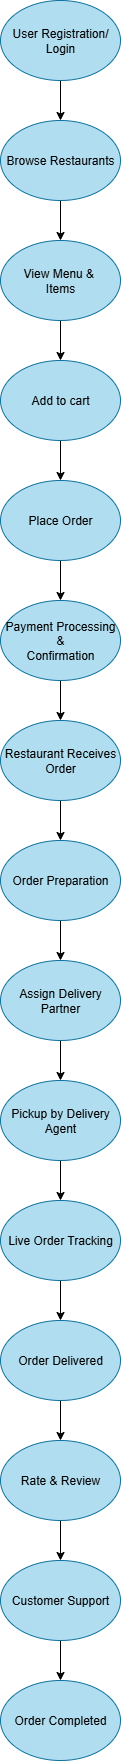

The diagram above was exported from draw.io. Its source (the exported page's mxGraphModel, read from the mxfile embedded in the PNG):
<mxGraphModel dx="3473" dy="1873" grid="1" gridSize="10" guides="1" tooltips="1" connect="1" arrows="1" fold="1" page="1" pageScale="1" pageWidth="827" pageHeight="1169" math="0" shadow="0">
  <root>
    <mxCell id="0" />
    <mxCell id="1" parent="0" />
    <mxCell id="zQYcWrSDYvRTBXfBHQf8-33" value="" style="edgeStyle=orthogonalEdgeStyle;rounded=0;orthogonalLoop=1;jettySize=auto;html=1;" edge="1" parent="1" source="zQYcWrSDYvRTBXfBHQf8-1" target="zQYcWrSDYvRTBXfBHQf8-2">
      <mxGeometry relative="1" as="geometry" />
    </mxCell>
    <mxCell id="zQYcWrSDYvRTBXfBHQf8-1" value="User Registration/&lt;div&gt;Login&lt;/div&gt;" style="ellipse;whiteSpace=wrap;html=1;fillColor=#b1ddf0;strokeColor=#10739e;" vertex="1" parent="1">
      <mxGeometry x="340" width="120" height="80" as="geometry" />
    </mxCell>
    <mxCell id="zQYcWrSDYvRTBXfBHQf8-32" value="" style="edgeStyle=orthogonalEdgeStyle;rounded=0;orthogonalLoop=1;jettySize=auto;html=1;" edge="1" parent="1" source="zQYcWrSDYvRTBXfBHQf8-2" target="zQYcWrSDYvRTBXfBHQf8-3">
      <mxGeometry relative="1" as="geometry" />
    </mxCell>
    <mxCell id="zQYcWrSDYvRTBXfBHQf8-2" value="Browse Restaurants" style="ellipse;whiteSpace=wrap;html=1;fillColor=#b1ddf0;strokeColor=#10739e;" vertex="1" parent="1">
      <mxGeometry x="340" y="120" width="120" height="80" as="geometry" />
    </mxCell>
    <mxCell id="zQYcWrSDYvRTBXfBHQf8-31" value="" style="edgeStyle=orthogonalEdgeStyle;rounded=0;orthogonalLoop=1;jettySize=auto;html=1;" edge="1" parent="1" source="zQYcWrSDYvRTBXfBHQf8-3" target="zQYcWrSDYvRTBXfBHQf8-4">
      <mxGeometry relative="1" as="geometry" />
    </mxCell>
    <mxCell id="zQYcWrSDYvRTBXfBHQf8-3" value="View Menu &amp;amp;&amp;nbsp;&lt;div&gt;Items&lt;/div&gt;" style="ellipse;whiteSpace=wrap;html=1;fillColor=#b1ddf0;strokeColor=#10739e;" vertex="1" parent="1">
      <mxGeometry x="340" y="240" width="120" height="80" as="geometry" />
    </mxCell>
    <mxCell id="zQYcWrSDYvRTBXfBHQf8-30" value="" style="edgeStyle=orthogonalEdgeStyle;rounded=0;orthogonalLoop=1;jettySize=auto;html=1;" edge="1" parent="1" source="zQYcWrSDYvRTBXfBHQf8-4" target="zQYcWrSDYvRTBXfBHQf8-5">
      <mxGeometry relative="1" as="geometry" />
    </mxCell>
    <mxCell id="zQYcWrSDYvRTBXfBHQf8-4" value="Add to cart" style="ellipse;whiteSpace=wrap;html=1;fillColor=#b1ddf0;strokeColor=#10739e;" vertex="1" parent="1">
      <mxGeometry x="340" y="360" width="120" height="80" as="geometry" />
    </mxCell>
    <mxCell id="zQYcWrSDYvRTBXfBHQf8-29" value="" style="edgeStyle=orthogonalEdgeStyle;rounded=0;orthogonalLoop=1;jettySize=auto;html=1;" edge="1" parent="1" source="zQYcWrSDYvRTBXfBHQf8-5" target="zQYcWrSDYvRTBXfBHQf8-6">
      <mxGeometry relative="1" as="geometry" />
    </mxCell>
    <mxCell id="zQYcWrSDYvRTBXfBHQf8-5" value="Place Order" style="ellipse;whiteSpace=wrap;html=1;fillColor=#b1ddf0;strokeColor=#10739e;" vertex="1" parent="1">
      <mxGeometry x="340" y="480" width="120" height="80" as="geometry" />
    </mxCell>
    <mxCell id="zQYcWrSDYvRTBXfBHQf8-28" value="" style="edgeStyle=orthogonalEdgeStyle;rounded=0;orthogonalLoop=1;jettySize=auto;html=1;" edge="1" parent="1" source="zQYcWrSDYvRTBXfBHQf8-6" target="zQYcWrSDYvRTBXfBHQf8-7">
      <mxGeometry relative="1" as="geometry" />
    </mxCell>
    <mxCell id="zQYcWrSDYvRTBXfBHQf8-6" value="Payment Processing &amp;amp;&lt;div&gt;Confirmation&lt;/div&gt;" style="ellipse;whiteSpace=wrap;html=1;fillColor=#b1ddf0;strokeColor=#10739e;" vertex="1" parent="1">
      <mxGeometry x="340" y="600" width="120" height="80" as="geometry" />
    </mxCell>
    <mxCell id="zQYcWrSDYvRTBXfBHQf8-27" value="" style="edgeStyle=orthogonalEdgeStyle;rounded=0;orthogonalLoop=1;jettySize=auto;html=1;" edge="1" parent="1" source="zQYcWrSDYvRTBXfBHQf8-7" target="zQYcWrSDYvRTBXfBHQf8-8">
      <mxGeometry relative="1" as="geometry" />
    </mxCell>
    <mxCell id="zQYcWrSDYvRTBXfBHQf8-7" value="Restaurant Receives&lt;div&gt;Order&lt;/div&gt;" style="ellipse;whiteSpace=wrap;html=1;fillColor=#b1ddf0;strokeColor=#10739e;" vertex="1" parent="1">
      <mxGeometry x="340" y="720" width="120" height="80" as="geometry" />
    </mxCell>
    <mxCell id="zQYcWrSDYvRTBXfBHQf8-26" value="" style="edgeStyle=orthogonalEdgeStyle;rounded=0;orthogonalLoop=1;jettySize=auto;html=1;" edge="1" parent="1" source="zQYcWrSDYvRTBXfBHQf8-8" target="zQYcWrSDYvRTBXfBHQf8-9">
      <mxGeometry relative="1" as="geometry" />
    </mxCell>
    <mxCell id="zQYcWrSDYvRTBXfBHQf8-8" value="Order Preparation" style="ellipse;whiteSpace=wrap;html=1;fillColor=#b1ddf0;strokeColor=#10739e;" vertex="1" parent="1">
      <mxGeometry x="340" y="840" width="120" height="80" as="geometry" />
    </mxCell>
    <mxCell id="zQYcWrSDYvRTBXfBHQf8-25" value="" style="edgeStyle=orthogonalEdgeStyle;rounded=0;orthogonalLoop=1;jettySize=auto;html=1;" edge="1" parent="1" source="zQYcWrSDYvRTBXfBHQf8-9" target="zQYcWrSDYvRTBXfBHQf8-10">
      <mxGeometry relative="1" as="geometry" />
    </mxCell>
    <mxCell id="zQYcWrSDYvRTBXfBHQf8-9" value="Assign Delivery Partner" style="ellipse;whiteSpace=wrap;html=1;fillColor=#b1ddf0;strokeColor=#10739e;" vertex="1" parent="1">
      <mxGeometry x="340" y="960" width="120" height="80" as="geometry" />
    </mxCell>
    <mxCell id="zQYcWrSDYvRTBXfBHQf8-23" value="" style="edgeStyle=orthogonalEdgeStyle;rounded=0;orthogonalLoop=1;jettySize=auto;html=1;" edge="1" parent="1" source="zQYcWrSDYvRTBXfBHQf8-10" target="zQYcWrSDYvRTBXfBHQf8-11">
      <mxGeometry relative="1" as="geometry" />
    </mxCell>
    <mxCell id="zQYcWrSDYvRTBXfBHQf8-10" value="Pickup by Delivery&lt;div&gt;Agent&lt;/div&gt;" style="ellipse;whiteSpace=wrap;html=1;fillColor=#b1ddf0;strokeColor=#10739e;" vertex="1" parent="1">
      <mxGeometry x="340" y="1080" width="120" height="80" as="geometry" />
    </mxCell>
    <mxCell id="zQYcWrSDYvRTBXfBHQf8-22" value="" style="edgeStyle=orthogonalEdgeStyle;rounded=0;orthogonalLoop=1;jettySize=auto;html=1;" edge="1" parent="1" source="zQYcWrSDYvRTBXfBHQf8-11" target="zQYcWrSDYvRTBXfBHQf8-12">
      <mxGeometry relative="1" as="geometry" />
    </mxCell>
    <mxCell id="zQYcWrSDYvRTBXfBHQf8-11" value="Live Order Tracking" style="ellipse;whiteSpace=wrap;html=1;fillColor=#b1ddf0;strokeColor=#10739e;" vertex="1" parent="1">
      <mxGeometry x="340" y="1200" width="120" height="80" as="geometry" />
    </mxCell>
    <mxCell id="zQYcWrSDYvRTBXfBHQf8-21" value="" style="edgeStyle=orthogonalEdgeStyle;rounded=0;orthogonalLoop=1;jettySize=auto;html=1;" edge="1" parent="1" source="zQYcWrSDYvRTBXfBHQf8-12" target="zQYcWrSDYvRTBXfBHQf8-13">
      <mxGeometry relative="1" as="geometry" />
    </mxCell>
    <mxCell id="zQYcWrSDYvRTBXfBHQf8-12" value="Order Delivered" style="ellipse;whiteSpace=wrap;html=1;fillColor=#b1ddf0;strokeColor=#10739e;" vertex="1" parent="1">
      <mxGeometry x="340" y="1320" width="120" height="80" as="geometry" />
    </mxCell>
    <mxCell id="zQYcWrSDYvRTBXfBHQf8-18" value="" style="edgeStyle=orthogonalEdgeStyle;rounded=0;orthogonalLoop=1;jettySize=auto;html=1;" edge="1" parent="1" source="zQYcWrSDYvRTBXfBHQf8-13" target="zQYcWrSDYvRTBXfBHQf8-14">
      <mxGeometry relative="1" as="geometry" />
    </mxCell>
    <mxCell id="zQYcWrSDYvRTBXfBHQf8-13" value="Rate &amp;amp; Review" style="ellipse;whiteSpace=wrap;html=1;fillColor=#b1ddf0;strokeColor=#10739e;" vertex="1" parent="1">
      <mxGeometry x="340" y="1440" width="120" height="80" as="geometry" />
    </mxCell>
    <mxCell id="zQYcWrSDYvRTBXfBHQf8-17" value="" style="edgeStyle=orthogonalEdgeStyle;rounded=0;orthogonalLoop=1;jettySize=auto;html=1;" edge="1" parent="1" source="zQYcWrSDYvRTBXfBHQf8-14" target="zQYcWrSDYvRTBXfBHQf8-15">
      <mxGeometry relative="1" as="geometry" />
    </mxCell>
    <mxCell id="zQYcWrSDYvRTBXfBHQf8-14" value="Customer Support" style="ellipse;whiteSpace=wrap;html=1;fillColor=#b1ddf0;strokeColor=#10739e;" vertex="1" parent="1">
      <mxGeometry x="340" y="1560" width="120" height="80" as="geometry" />
    </mxCell>
    <mxCell id="zQYcWrSDYvRTBXfBHQf8-15" value="Order Completed" style="ellipse;whiteSpace=wrap;html=1;fillColor=#b1ddf0;strokeColor=#10739e;" vertex="1" parent="1">
      <mxGeometry x="340" y="1680" width="120" height="80" as="geometry" />
    </mxCell>
  </root>
</mxGraphModel>